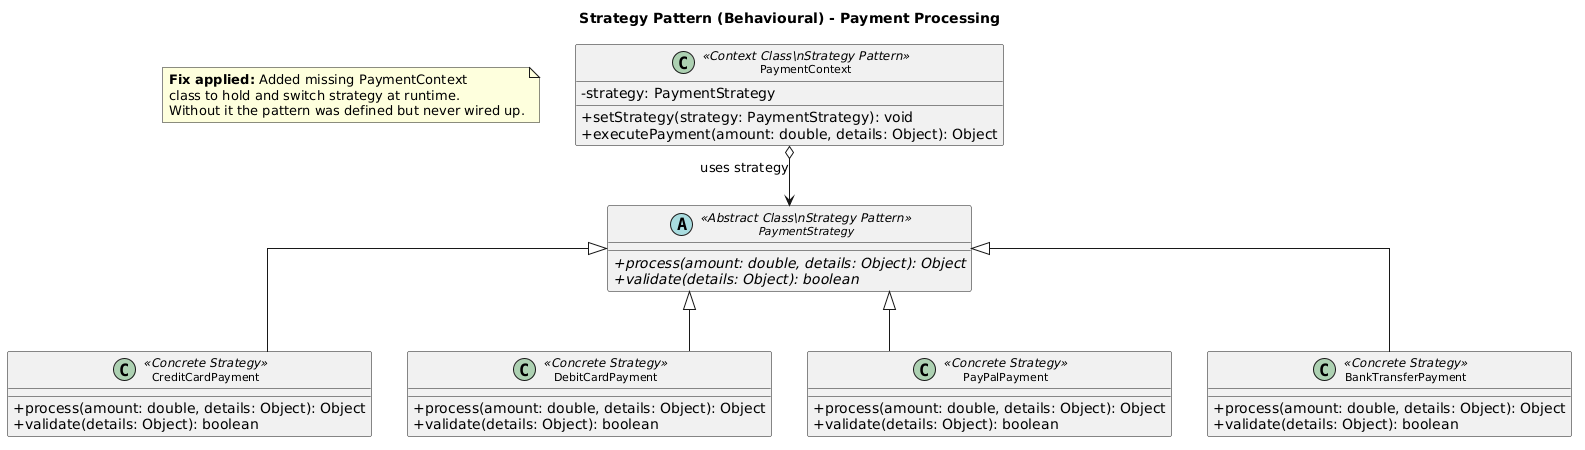

The diagram above was rendered by PlantUML. Its source (embedded in the PNG):
@startuml
title Strategy Pattern (Behavioural) - Payment Processing

skinparam classAttributeIconSize 0
skinparam classFontSize 11
skinparam linetype ortho
top to bottom direction

note as N1
  <b>Fix applied:</b> Added missing PaymentContext
  class to hold and switch strategy at runtime.
  Without it the pattern was defined but never wired up.
end note

class PaymentContext <<Context Class\nStrategy Pattern>> {
  - strategy: PaymentStrategy
  + setStrategy(strategy: PaymentStrategy): void
  + executePayment(amount: double, details: Object): Object
}

abstract class PaymentStrategy <<Abstract Class\nStrategy Pattern>> {
  + {abstract} process(amount: double, details: Object): Object
  + {abstract} validate(details: Object): boolean
}

class CreditCardPayment <<Concrete Strategy>> {
  + process(amount: double, details: Object): Object
  + validate(details: Object): boolean
}

class DebitCardPayment <<Concrete Strategy>> {
  + process(amount: double, details: Object): Object
  + validate(details: Object): boolean
}

class PayPalPayment <<Concrete Strategy>> {
  + process(amount: double, details: Object): Object
  + validate(details: Object): boolean
}

class BankTransferPayment <<Concrete Strategy>> {
  + process(amount: double, details: Object): Object
  + validate(details: Object): boolean
}

PaymentContext o--> PaymentStrategy        : uses strategy
PaymentStrategy <|-- CreditCardPayment
PaymentStrategy <|-- DebitCardPayment
PaymentStrategy <|-- PayPalPayment
PaymentStrategy <|-- BankTransferPayment
@enduml